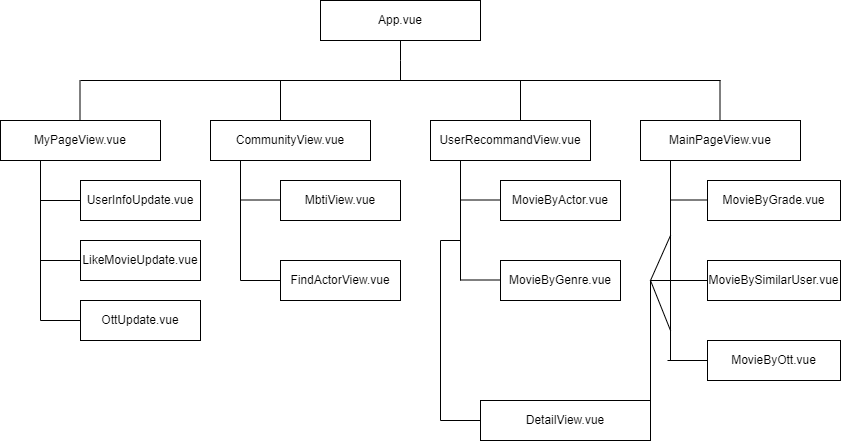

The diagram above was exported from draw.io. Its source (the exported page's mxGraphModel, read from the mxfile embedded in the PNG):
<mxGraphModel dx="826" dy="724" grid="1" gridSize="10" guides="1" tooltips="1" connect="1" arrows="1" fold="1" page="1" pageScale="1" pageWidth="827" pageHeight="1169" math="0" shadow="0">
  <root>
    <mxCell id="0" />
    <mxCell id="1" parent="0" />
    <mxCell id="_BG55ZDD3tw7PbX-RbWr-1" value="App.vue" style="rounded=0;whiteSpace=wrap;html=1;" vertex="1" parent="1">
      <mxGeometry x="320" y="40" width="160" height="40" as="geometry" />
    </mxCell>
    <mxCell id="_BG55ZDD3tw7PbX-RbWr-3" value="" style="endArrow=none;html=1;rounded=0;" edge="1" parent="1">
      <mxGeometry width="50" height="50" relative="1" as="geometry">
        <mxPoint x="400" y="120" as="sourcePoint" />
        <mxPoint x="400" y="80" as="targetPoint" />
        <Array as="points">
          <mxPoint x="400" y="100" />
        </Array>
      </mxGeometry>
    </mxCell>
    <mxCell id="_BG55ZDD3tw7PbX-RbWr-4" value="" style="endArrow=none;html=1;rounded=0;" edge="1" parent="1">
      <mxGeometry width="50" height="50" relative="1" as="geometry">
        <mxPoint x="80" y="120" as="sourcePoint" />
        <mxPoint x="720" y="120" as="targetPoint" />
      </mxGeometry>
    </mxCell>
    <mxCell id="_BG55ZDD3tw7PbX-RbWr-5" value="" style="endArrow=none;html=1;rounded=0;" edge="1" parent="1">
      <mxGeometry width="50" height="50" relative="1" as="geometry">
        <mxPoint x="280" y="160" as="sourcePoint" />
        <mxPoint x="280" y="120" as="targetPoint" />
      </mxGeometry>
    </mxCell>
    <mxCell id="_BG55ZDD3tw7PbX-RbWr-6" value="" style="endArrow=none;html=1;rounded=0;" edge="1" parent="1">
      <mxGeometry width="50" height="50" relative="1" as="geometry">
        <mxPoint x="520" y="160" as="sourcePoint" />
        <mxPoint x="520" y="120" as="targetPoint" />
      </mxGeometry>
    </mxCell>
    <mxCell id="_BG55ZDD3tw7PbX-RbWr-7" value="MainPageView.vue" style="rounded=0;whiteSpace=wrap;html=1;" vertex="1" parent="1">
      <mxGeometry x="640" y="160" width="160" height="40" as="geometry" />
    </mxCell>
    <mxCell id="_BG55ZDD3tw7PbX-RbWr-8" value="UserRecommandView.vue" style="rounded=0;whiteSpace=wrap;html=1;" vertex="1" parent="1">
      <mxGeometry x="430" y="160" width="160" height="40" as="geometry" />
    </mxCell>
    <mxCell id="_BG55ZDD3tw7PbX-RbWr-9" value="CommunityView.vue" style="rounded=0;whiteSpace=wrap;html=1;" vertex="1" parent="1">
      <mxGeometry x="210" y="160" width="160" height="40" as="geometry" />
    </mxCell>
    <mxCell id="_BG55ZDD3tw7PbX-RbWr-10" value="MyPageView.vue" style="rounded=0;whiteSpace=wrap;html=1;" vertex="1" parent="1">
      <mxGeometry y="160" width="160" height="40" as="geometry" />
    </mxCell>
    <mxCell id="_BG55ZDD3tw7PbX-RbWr-11" value="" style="endArrow=none;html=1;rounded=0;" edge="1" parent="1">
      <mxGeometry width="50" height="50" relative="1" as="geometry">
        <mxPoint x="79.5" y="160" as="sourcePoint" />
        <mxPoint x="79.5" y="120" as="targetPoint" />
      </mxGeometry>
    </mxCell>
    <mxCell id="_BG55ZDD3tw7PbX-RbWr-12" value="" style="endArrow=none;html=1;rounded=0;" edge="1" parent="1">
      <mxGeometry width="50" height="50" relative="1" as="geometry">
        <mxPoint x="719.5" y="160" as="sourcePoint" />
        <mxPoint x="719.5" y="120" as="targetPoint" />
      </mxGeometry>
    </mxCell>
    <mxCell id="_BG55ZDD3tw7PbX-RbWr-14" value="" style="endArrow=none;html=1;rounded=0;" edge="1" parent="1">
      <mxGeometry width="50" height="50" relative="1" as="geometry">
        <mxPoint x="40" y="360" as="sourcePoint" />
        <mxPoint x="40" y="200" as="targetPoint" />
      </mxGeometry>
    </mxCell>
    <mxCell id="_BG55ZDD3tw7PbX-RbWr-15" value="" style="endArrow=none;html=1;rounded=0;" edge="1" parent="1">
      <mxGeometry width="50" height="50" relative="1" as="geometry">
        <mxPoint x="40" y="240" as="sourcePoint" />
        <mxPoint x="80" y="240" as="targetPoint" />
      </mxGeometry>
    </mxCell>
    <mxCell id="_BG55ZDD3tw7PbX-RbWr-16" value="" style="endArrow=none;html=1;rounded=0;" edge="1" parent="1">
      <mxGeometry width="50" height="50" relative="1" as="geometry">
        <mxPoint x="40" y="360" as="sourcePoint" />
        <mxPoint x="80" y="360" as="targetPoint" />
      </mxGeometry>
    </mxCell>
    <mxCell id="_BG55ZDD3tw7PbX-RbWr-17" value="" style="endArrow=none;html=1;rounded=0;" edge="1" parent="1">
      <mxGeometry width="50" height="50" relative="1" as="geometry">
        <mxPoint x="40" y="300" as="sourcePoint" />
        <mxPoint x="80" y="300" as="targetPoint" />
      </mxGeometry>
    </mxCell>
    <mxCell id="_BG55ZDD3tw7PbX-RbWr-18" value="UserInfoUpdate.vue" style="rounded=0;whiteSpace=wrap;html=1;" vertex="1" parent="1">
      <mxGeometry x="80" y="220" width="120" height="40" as="geometry" />
    </mxCell>
    <mxCell id="_BG55ZDD3tw7PbX-RbWr-19" value="LikeMovieUpdate.vue" style="rounded=0;whiteSpace=wrap;html=1;" vertex="1" parent="1">
      <mxGeometry x="80" y="280" width="120" height="40" as="geometry" />
    </mxCell>
    <mxCell id="_BG55ZDD3tw7PbX-RbWr-20" value="OttUpdate.vue" style="rounded=0;whiteSpace=wrap;html=1;" vertex="1" parent="1">
      <mxGeometry x="80" y="340" width="120" height="40" as="geometry" />
    </mxCell>
    <mxCell id="_BG55ZDD3tw7PbX-RbWr-21" value="" style="endArrow=none;html=1;rounded=0;" edge="1" parent="1">
      <mxGeometry width="50" height="50" relative="1" as="geometry">
        <mxPoint x="240" y="320" as="sourcePoint" />
        <mxPoint x="240" y="200" as="targetPoint" />
      </mxGeometry>
    </mxCell>
    <mxCell id="_BG55ZDD3tw7PbX-RbWr-22" value="" style="endArrow=none;html=1;rounded=0;" edge="1" parent="1">
      <mxGeometry width="50" height="50" relative="1" as="geometry">
        <mxPoint x="460" y="320" as="sourcePoint" />
        <mxPoint x="460" y="200" as="targetPoint" />
      </mxGeometry>
    </mxCell>
    <mxCell id="_BG55ZDD3tw7PbX-RbWr-23" value="" style="endArrow=none;html=1;rounded=0;" edge="1" parent="1">
      <mxGeometry width="50" height="50" relative="1" as="geometry">
        <mxPoint x="670" y="400" as="sourcePoint" />
        <mxPoint x="670" y="200" as="targetPoint" />
      </mxGeometry>
    </mxCell>
    <mxCell id="_BG55ZDD3tw7PbX-RbWr-25" value="" style="endArrow=none;html=1;rounded=0;" edge="1" parent="1">
      <mxGeometry width="50" height="50" relative="1" as="geometry">
        <mxPoint x="240" y="320" as="sourcePoint" />
        <mxPoint x="280" y="320" as="targetPoint" />
      </mxGeometry>
    </mxCell>
    <mxCell id="_BG55ZDD3tw7PbX-RbWr-26" value="" style="endArrow=none;html=1;rounded=0;" edge="1" parent="1">
      <mxGeometry width="50" height="50" relative="1" as="geometry">
        <mxPoint x="240" y="239.5" as="sourcePoint" />
        <mxPoint x="280" y="239.5" as="targetPoint" />
      </mxGeometry>
    </mxCell>
    <mxCell id="_BG55ZDD3tw7PbX-RbWr-28" value="MbtiView.vue" style="rounded=0;whiteSpace=wrap;html=1;" vertex="1" parent="1">
      <mxGeometry x="280" y="220" width="120" height="40" as="geometry" />
    </mxCell>
    <mxCell id="_BG55ZDD3tw7PbX-RbWr-29" value="FindActorView.vue" style="rounded=0;whiteSpace=wrap;html=1;" vertex="1" parent="1">
      <mxGeometry x="280" y="300" width="120" height="40" as="geometry" />
    </mxCell>
    <mxCell id="_BG55ZDD3tw7PbX-RbWr-31" value="MovieByActor.vue" style="rounded=0;whiteSpace=wrap;html=1;" vertex="1" parent="1">
      <mxGeometry x="500" y="220" width="120" height="40" as="geometry" />
    </mxCell>
    <mxCell id="_BG55ZDD3tw7PbX-RbWr-32" value="MovieByGenre.vue" style="rounded=0;whiteSpace=wrap;html=1;" vertex="1" parent="1">
      <mxGeometry x="500" y="300" width="120" height="40" as="geometry" />
    </mxCell>
    <mxCell id="_BG55ZDD3tw7PbX-RbWr-34" value="" style="endArrow=none;html=1;rounded=0;" edge="1" parent="1">
      <mxGeometry width="50" height="50" relative="1" as="geometry">
        <mxPoint x="460" y="239.5" as="sourcePoint" />
        <mxPoint x="500" y="239.5" as="targetPoint" />
      </mxGeometry>
    </mxCell>
    <mxCell id="_BG55ZDD3tw7PbX-RbWr-35" value="" style="endArrow=none;html=1;rounded=0;" edge="1" parent="1">
      <mxGeometry width="50" height="50" relative="1" as="geometry">
        <mxPoint x="460" y="319.5" as="sourcePoint" />
        <mxPoint x="500" y="319.5" as="targetPoint" />
      </mxGeometry>
    </mxCell>
    <mxCell id="_BG55ZDD3tw7PbX-RbWr-36" value="" style="endArrow=none;html=1;rounded=0;" edge="1" parent="1">
      <mxGeometry width="50" height="50" relative="1" as="geometry">
        <mxPoint x="670" y="239.5" as="sourcePoint" />
        <mxPoint x="710" y="239.5" as="targetPoint" />
      </mxGeometry>
    </mxCell>
    <mxCell id="_BG55ZDD3tw7PbX-RbWr-37" value="" style="endArrow=none;html=1;rounded=0;" edge="1" parent="1">
      <mxGeometry width="50" height="50" relative="1" as="geometry">
        <mxPoint x="650" y="320" as="sourcePoint" />
        <mxPoint x="710" y="320" as="targetPoint" />
      </mxGeometry>
    </mxCell>
    <mxCell id="_BG55ZDD3tw7PbX-RbWr-38" value="MovieByGrade.vue" style="rounded=0;whiteSpace=wrap;html=1;" vertex="1" parent="1">
      <mxGeometry x="707" y="220" width="133" height="40" as="geometry" />
    </mxCell>
    <mxCell id="_BG55ZDD3tw7PbX-RbWr-39" value="MovieBySimilarUser.vue" style="rounded=0;whiteSpace=wrap;html=1;" vertex="1" parent="1">
      <mxGeometry x="707" y="300" width="133" height="40" as="geometry" />
    </mxCell>
    <mxCell id="_BG55ZDD3tw7PbX-RbWr-40" value="" style="endArrow=none;html=1;rounded=0;" edge="1" parent="1">
      <mxGeometry width="50" height="50" relative="1" as="geometry">
        <mxPoint x="667" y="400" as="sourcePoint" />
        <mxPoint x="707" y="400" as="targetPoint" />
      </mxGeometry>
    </mxCell>
    <mxCell id="_BG55ZDD3tw7PbX-RbWr-41" value="MovieByOtt.vue" style="rounded=0;whiteSpace=wrap;html=1;" vertex="1" parent="1">
      <mxGeometry x="707" y="380" width="133" height="40" as="geometry" />
    </mxCell>
    <mxCell id="_BG55ZDD3tw7PbX-RbWr-43" value="DetailView.vue" style="rounded=0;whiteSpace=wrap;html=1;" vertex="1" parent="1">
      <mxGeometry x="480" y="440" width="170" height="40" as="geometry" />
    </mxCell>
    <mxCell id="_BG55ZDD3tw7PbX-RbWr-45" value="" style="endArrow=none;html=1;rounded=0;exitX=0;exitY=0.5;exitDx=0;exitDy=0;" edge="1" parent="1" source="_BG55ZDD3tw7PbX-RbWr-43">
      <mxGeometry width="50" height="50" relative="1" as="geometry">
        <mxPoint x="460" y="480" as="sourcePoint" />
        <mxPoint x="460" y="280" as="targetPoint" />
        <Array as="points">
          <mxPoint x="440" y="460" />
          <mxPoint x="440" y="280" />
        </Array>
      </mxGeometry>
    </mxCell>
    <mxCell id="_BG55ZDD3tw7PbX-RbWr-47" value="" style="endArrow=none;html=1;rounded=0;" edge="1" parent="1">
      <mxGeometry width="50" height="50" relative="1" as="geometry">
        <mxPoint x="670" y="370" as="sourcePoint" />
        <mxPoint x="670" y="275" as="targetPoint" />
        <Array as="points">
          <mxPoint x="650" y="320" />
        </Array>
      </mxGeometry>
    </mxCell>
    <mxCell id="_BG55ZDD3tw7PbX-RbWr-48" value="" style="endArrow=none;html=1;rounded=0;exitX=1;exitY=0;exitDx=0;exitDy=0;" edge="1" parent="1" source="_BG55ZDD3tw7PbX-RbWr-43">
      <mxGeometry width="50" height="50" relative="1" as="geometry">
        <mxPoint x="600" y="430" as="sourcePoint" />
        <mxPoint x="650" y="320" as="targetPoint" />
      </mxGeometry>
    </mxCell>
  </root>
</mxGraphModel>